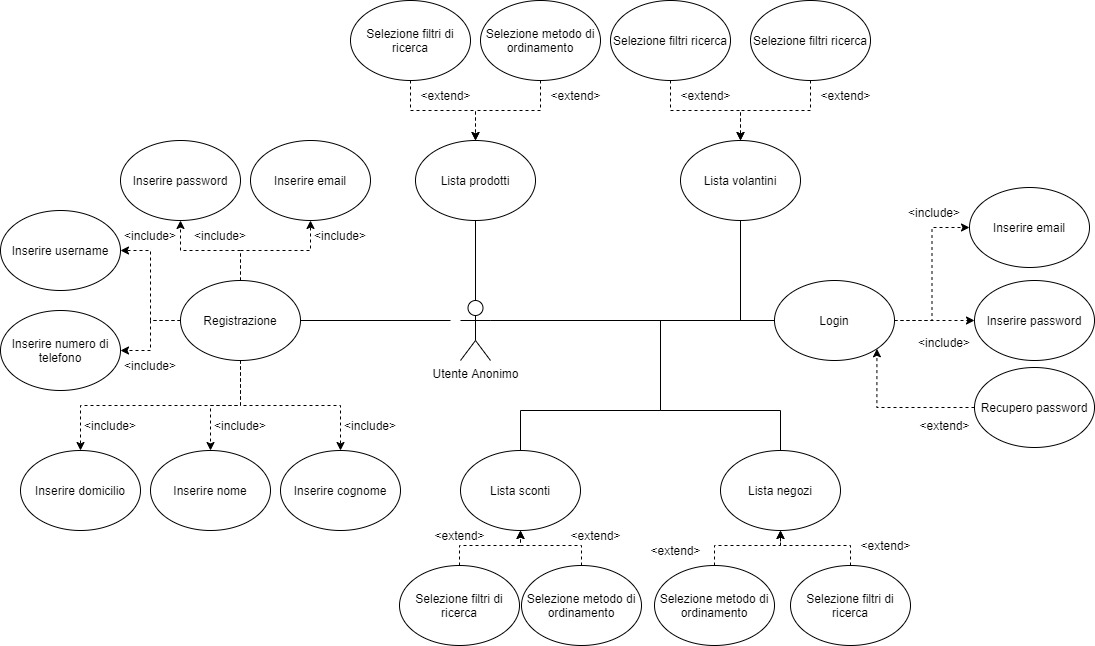

The diagram above was exported from draw.io. Its source (the exported page's mxGraphModel, read from the mxfile embedded in the PNG):
<mxGraphModel dx="2249" dy="1991" grid="1" gridSize="10" guides="1" tooltips="1" connect="1" arrows="1" fold="1" page="1" pageScale="1" pageWidth="827" pageHeight="1169" math="0" shadow="0">
  <root>
    <mxCell id="0" />
    <mxCell id="1" parent="0" />
    <mxCell id="L7NKFnQ29NJkpKg581X9-1" value="Utente Anonimo&lt;br&gt;" style="shape=umlActor;verticalLabelPosition=bottom;verticalAlign=top;html=1;outlineConnect=0;" parent="1" vertex="1">
      <mxGeometry x="100" y="160" width="30" height="60" as="geometry" />
    </mxCell>
    <mxCell id="L7NKFnQ29NJkpKg581X9-8" style="edgeStyle=orthogonalEdgeStyle;rounded=0;orthogonalLoop=1;jettySize=auto;html=1;exitX=1;exitY=0.5;exitDx=0;exitDy=0;entryX=0;entryY=0.5;entryDx=0;entryDy=0;dashed=1;" parent="1" source="L7NKFnQ29NJkpKg581X9-2" target="L7NKFnQ29NJkpKg581X9-5" edge="1">
      <mxGeometry relative="1" as="geometry" />
    </mxCell>
    <mxCell id="L7NKFnQ29NJkpKg581X9-9" style="edgeStyle=orthogonalEdgeStyle;rounded=0;orthogonalLoop=1;jettySize=auto;html=1;exitX=1;exitY=0.5;exitDx=0;exitDy=0;entryX=0;entryY=0.5;entryDx=0;entryDy=0;dashed=1;" parent="1" source="L7NKFnQ29NJkpKg581X9-2" target="L7NKFnQ29NJkpKg581X9-6" edge="1">
      <mxGeometry relative="1" as="geometry" />
    </mxCell>
    <mxCell id="L7NKFnQ29NJkpKg581X9-2" value="Login" style="ellipse;whiteSpace=wrap;html=1;" parent="1" vertex="1">
      <mxGeometry x="414" y="140" width="120" height="80" as="geometry" />
    </mxCell>
    <mxCell id="L7NKFnQ29NJkpKg581X9-5" value="Inserire email" style="ellipse;whiteSpace=wrap;html=1;" parent="1" vertex="1">
      <mxGeometry x="609" y="47" width="120" height="80" as="geometry" />
    </mxCell>
    <mxCell id="L7NKFnQ29NJkpKg581X9-6" value="Inserire password" style="ellipse;whiteSpace=wrap;html=1;" parent="1" vertex="1">
      <mxGeometry x="614" y="140" width="120" height="80" as="geometry" />
    </mxCell>
    <mxCell id="L7NKFnQ29NJkpKg581X9-10" value="&amp;lt;include&amp;gt;" style="text;html=1;strokeColor=none;fillColor=none;align=center;verticalAlign=middle;whiteSpace=wrap;rounded=0;" parent="1" vertex="1">
      <mxGeometry x="544" y="57" width="60" height="30" as="geometry" />
    </mxCell>
    <mxCell id="L7NKFnQ29NJkpKg581X9-11" value="&amp;lt;include&amp;gt;" style="text;html=1;strokeColor=none;fillColor=none;align=center;verticalAlign=middle;whiteSpace=wrap;rounded=0;" parent="1" vertex="1">
      <mxGeometry x="554" y="187" width="60" height="30" as="geometry" />
    </mxCell>
    <mxCell id="L7NKFnQ29NJkpKg581X9-16" value="" style="endArrow=none;html=1;rounded=0;entryX=0;entryY=0.5;entryDx=0;entryDy=0;" parent="1" target="L7NKFnQ29NJkpKg581X9-2" edge="1">
      <mxGeometry width="50" height="50" relative="1" as="geometry">
        <mxPoint x="140" y="180" as="sourcePoint" />
        <mxPoint x="450" y="160" as="targetPoint" />
      </mxGeometry>
    </mxCell>
    <mxCell id="L7NKFnQ29NJkpKg581X9-20" style="edgeStyle=orthogonalEdgeStyle;rounded=0;orthogonalLoop=1;jettySize=auto;html=1;exitX=0;exitY=0.5;exitDx=0;exitDy=0;entryX=1;entryY=1;entryDx=0;entryDy=0;dashed=1;" parent="1" source="L7NKFnQ29NJkpKg581X9-18" target="L7NKFnQ29NJkpKg581X9-2" edge="1">
      <mxGeometry relative="1" as="geometry" />
    </mxCell>
    <mxCell id="L7NKFnQ29NJkpKg581X9-18" value="Recupero password" style="ellipse;whiteSpace=wrap;html=1;" parent="1" vertex="1">
      <mxGeometry x="614" y="227" width="120" height="80" as="geometry" />
    </mxCell>
    <mxCell id="L7NKFnQ29NJkpKg581X9-21" value="&amp;lt;extend&amp;gt;" style="text;html=1;align=center;verticalAlign=middle;resizable=0;points=[];autosize=1;strokeColor=none;fillColor=none;" parent="1" vertex="1">
      <mxGeometry x="549" y="270" width="70" height="30" as="geometry" />
    </mxCell>
    <mxCell id="L7NKFnQ29NJkpKg581X9-22" value="Lista prodotti" style="ellipse;whiteSpace=wrap;html=1;" parent="1" vertex="1">
      <mxGeometry x="55" width="120" height="80" as="geometry" />
    </mxCell>
    <mxCell id="L7NKFnQ29NJkpKg581X9-31" style="edgeStyle=orthogonalEdgeStyle;rounded=0;orthogonalLoop=1;jettySize=auto;html=1;exitX=0.5;exitY=0;exitDx=0;exitDy=0;endArrow=none;endFill=0;" parent="1" source="L7NKFnQ29NJkpKg581X9-23" edge="1">
      <mxGeometry relative="1" as="geometry">
        <mxPoint x="130" y="180" as="targetPoint" />
        <Array as="points">
          <mxPoint x="160" y="270" />
          <mxPoint x="300" y="270" />
          <mxPoint x="300" y="180" />
        </Array>
      </mxGeometry>
    </mxCell>
    <mxCell id="L7NKFnQ29NJkpKg581X9-23" value="Lista sconti" style="ellipse;whiteSpace=wrap;html=1;" parent="1" vertex="1">
      <mxGeometry x="100" y="310" width="120" height="80" as="geometry" />
    </mxCell>
    <mxCell id="L7NKFnQ29NJkpKg581X9-30" style="edgeStyle=orthogonalEdgeStyle;rounded=0;orthogonalLoop=1;jettySize=auto;html=1;exitX=0.5;exitY=0;exitDx=0;exitDy=0;entryX=1;entryY=0.3333333333333333;entryDx=0;entryDy=0;entryPerimeter=0;endArrow=none;endFill=0;" parent="1" source="L7NKFnQ29NJkpKg581X9-24" target="L7NKFnQ29NJkpKg581X9-1" edge="1">
      <mxGeometry relative="1" as="geometry">
        <mxPoint x="180" y="190" as="targetPoint" />
        <Array as="points">
          <mxPoint x="420" y="270" />
          <mxPoint x="300" y="270" />
          <mxPoint x="300" y="180" />
        </Array>
      </mxGeometry>
    </mxCell>
    <mxCell id="L7NKFnQ29NJkpKg581X9-24" value="Lista negozi" style="ellipse;whiteSpace=wrap;html=1;" parent="1" vertex="1">
      <mxGeometry x="360" y="310" width="120" height="80" as="geometry" />
    </mxCell>
    <mxCell id="L7NKFnQ29NJkpKg581X9-32" style="edgeStyle=orthogonalEdgeStyle;rounded=0;orthogonalLoop=1;jettySize=auto;html=1;exitX=0.5;exitY=1;exitDx=0;exitDy=0;entryX=0.5;entryY=0;entryDx=0;entryDy=0;entryPerimeter=0;endArrow=none;endFill=0;" parent="1" source="L7NKFnQ29NJkpKg581X9-22" target="L7NKFnQ29NJkpKg581X9-1" edge="1">
      <mxGeometry relative="1" as="geometry" />
    </mxCell>
    <mxCell id="L7NKFnQ29NJkpKg581X9-46" style="edgeStyle=orthogonalEdgeStyle;rounded=0;orthogonalLoop=1;jettySize=auto;html=1;exitX=0.5;exitY=1;exitDx=0;exitDy=0;dashed=1;" parent="1" source="L7NKFnQ29NJkpKg581X9-34" target="L7NKFnQ29NJkpKg581X9-40" edge="1">
      <mxGeometry relative="1" as="geometry" />
    </mxCell>
    <mxCell id="L7NKFnQ29NJkpKg581X9-47" style="edgeStyle=orthogonalEdgeStyle;rounded=0;orthogonalLoop=1;jettySize=auto;html=1;exitX=0.5;exitY=1;exitDx=0;exitDy=0;dashed=1;" parent="1" source="L7NKFnQ29NJkpKg581X9-34" target="L7NKFnQ29NJkpKg581X9-39" edge="1">
      <mxGeometry relative="1" as="geometry" />
    </mxCell>
    <mxCell id="L7NKFnQ29NJkpKg581X9-48" style="edgeStyle=orthogonalEdgeStyle;rounded=0;orthogonalLoop=1;jettySize=auto;html=1;exitX=0.5;exitY=1;exitDx=0;exitDy=0;dashed=1;" parent="1" source="L7NKFnQ29NJkpKg581X9-34" target="L7NKFnQ29NJkpKg581X9-42" edge="1">
      <mxGeometry relative="1" as="geometry" />
    </mxCell>
    <mxCell id="L7NKFnQ29NJkpKg581X9-49" style="edgeStyle=orthogonalEdgeStyle;rounded=0;orthogonalLoop=1;jettySize=auto;html=1;exitX=0;exitY=0.5;exitDx=0;exitDy=0;dashed=1;" parent="1" source="L7NKFnQ29NJkpKg581X9-34" target="L7NKFnQ29NJkpKg581X9-41" edge="1">
      <mxGeometry relative="1" as="geometry" />
    </mxCell>
    <mxCell id="L7NKFnQ29NJkpKg581X9-51" style="edgeStyle=orthogonalEdgeStyle;rounded=0;orthogonalLoop=1;jettySize=auto;html=1;exitX=0.5;exitY=0;exitDx=0;exitDy=0;dashed=1;" parent="1" source="L7NKFnQ29NJkpKg581X9-34" target="L7NKFnQ29NJkpKg581X9-37" edge="1">
      <mxGeometry relative="1" as="geometry" />
    </mxCell>
    <mxCell id="L7NKFnQ29NJkpKg581X9-52" style="edgeStyle=orthogonalEdgeStyle;rounded=0;orthogonalLoop=1;jettySize=auto;html=1;exitX=0.5;exitY=0;exitDx=0;exitDy=0;dashed=1;" parent="1" source="L7NKFnQ29NJkpKg581X9-34" target="L7NKFnQ29NJkpKg581X9-36" edge="1">
      <mxGeometry relative="1" as="geometry" />
    </mxCell>
    <mxCell id="L7NKFnQ29NJkpKg581X9-34" value="Registrazione" style="ellipse;whiteSpace=wrap;html=1;" parent="1" vertex="1">
      <mxGeometry x="-180" y="140" width="120" height="80" as="geometry" />
    </mxCell>
    <mxCell id="L7NKFnQ29NJkpKg581X9-35" value="" style="endArrow=none;html=1;rounded=0;exitX=1;exitY=0.5;exitDx=0;exitDy=0;" parent="1" source="L7NKFnQ29NJkpKg581X9-34" edge="1">
      <mxGeometry width="50" height="50" relative="1" as="geometry">
        <mxPoint x="-140" y="270" as="sourcePoint" />
        <mxPoint x="90" y="180" as="targetPoint" />
      </mxGeometry>
    </mxCell>
    <mxCell id="L7NKFnQ29NJkpKg581X9-36" value="Inserire email" style="ellipse;whiteSpace=wrap;html=1;" parent="1" vertex="1">
      <mxGeometry x="-110" width="120" height="80" as="geometry" />
    </mxCell>
    <mxCell id="L7NKFnQ29NJkpKg581X9-37" value="Inserire password" style="ellipse;whiteSpace=wrap;html=1;" parent="1" vertex="1">
      <mxGeometry x="-240" width="120" height="80" as="geometry" />
    </mxCell>
    <mxCell id="L7NKFnQ29NJkpKg581X9-38" value="Inserire username" style="ellipse;whiteSpace=wrap;html=1;" parent="1" vertex="1">
      <mxGeometry x="-360" y="70" width="120" height="80" as="geometry" />
    </mxCell>
    <mxCell id="L7NKFnQ29NJkpKg581X9-39" value="Inserire nome" style="ellipse;whiteSpace=wrap;html=1;" parent="1" vertex="1">
      <mxGeometry x="-210" y="310" width="120" height="80" as="geometry" />
    </mxCell>
    <mxCell id="L7NKFnQ29NJkpKg581X9-40" value="Inserire cognome" style="ellipse;whiteSpace=wrap;html=1;" parent="1" vertex="1">
      <mxGeometry x="-80" y="310" width="120" height="80" as="geometry" />
    </mxCell>
    <mxCell id="L7NKFnQ29NJkpKg581X9-41" value="Inserire numero di telefono" style="ellipse;whiteSpace=wrap;html=1;" parent="1" vertex="1">
      <mxGeometry x="-360" y="170" width="120" height="80" as="geometry" />
    </mxCell>
    <mxCell id="L7NKFnQ29NJkpKg581X9-42" value="Inserire domicilio" style="ellipse;whiteSpace=wrap;html=1;" parent="1" vertex="1">
      <mxGeometry x="-340" y="310" width="120" height="80" as="geometry" />
    </mxCell>
    <mxCell id="L7NKFnQ29NJkpKg581X9-50" style="edgeStyle=orthogonalEdgeStyle;rounded=0;orthogonalLoop=1;jettySize=auto;html=1;exitX=0;exitY=0.5;exitDx=0;exitDy=0;dashed=1;entryX=1;entryY=0.5;entryDx=0;entryDy=0;" parent="1" source="L7NKFnQ29NJkpKg581X9-34" target="L7NKFnQ29NJkpKg581X9-38" edge="1">
      <mxGeometry relative="1" as="geometry">
        <mxPoint x="-170" y="190" as="sourcePoint" />
        <mxPoint x="-230" y="220" as="targetPoint" />
        <Array as="points">
          <mxPoint x="-210" y="180" />
          <mxPoint x="-210" y="110" />
        </Array>
      </mxGeometry>
    </mxCell>
    <mxCell id="L7NKFnQ29NJkpKg581X9-53" value="&amp;lt;include&amp;gt;" style="text;html=1;strokeColor=none;fillColor=none;align=center;verticalAlign=middle;whiteSpace=wrap;rounded=0;" parent="1" vertex="1">
      <mxGeometry x="-50" y="80" width="60" height="30" as="geometry" />
    </mxCell>
    <mxCell id="L7NKFnQ29NJkpKg581X9-54" value="&amp;lt;include&amp;gt;" style="text;html=1;strokeColor=none;fillColor=none;align=center;verticalAlign=middle;whiteSpace=wrap;rounded=0;" parent="1" vertex="1">
      <mxGeometry x="-170" y="80" width="60" height="30" as="geometry" />
    </mxCell>
    <mxCell id="L7NKFnQ29NJkpKg581X9-55" value="&amp;lt;include&amp;gt;" style="text;html=1;strokeColor=none;fillColor=none;align=center;verticalAlign=middle;whiteSpace=wrap;rounded=0;" parent="1" vertex="1">
      <mxGeometry x="-240" y="80" width="60" height="30" as="geometry" />
    </mxCell>
    <mxCell id="L7NKFnQ29NJkpKg581X9-56" value="&amp;lt;include&amp;gt;" style="text;html=1;strokeColor=none;fillColor=none;align=center;verticalAlign=middle;whiteSpace=wrap;rounded=0;" parent="1" vertex="1">
      <mxGeometry x="-240" y="210" width="60" height="30" as="geometry" />
    </mxCell>
    <mxCell id="L7NKFnQ29NJkpKg581X9-57" value="&amp;lt;include&amp;gt;" style="text;html=1;strokeColor=none;fillColor=none;align=center;verticalAlign=middle;whiteSpace=wrap;rounded=0;" parent="1" vertex="1">
      <mxGeometry x="-280" y="270" width="60" height="30" as="geometry" />
    </mxCell>
    <mxCell id="L7NKFnQ29NJkpKg581X9-58" value="&amp;lt;include&amp;gt;" style="text;html=1;strokeColor=none;fillColor=none;align=center;verticalAlign=middle;whiteSpace=wrap;rounded=0;" parent="1" vertex="1">
      <mxGeometry x="-150" y="270" width="60" height="30" as="geometry" />
    </mxCell>
    <mxCell id="L7NKFnQ29NJkpKg581X9-59" value="&amp;lt;include&amp;gt;" style="text;html=1;strokeColor=none;fillColor=none;align=center;verticalAlign=middle;whiteSpace=wrap;rounded=0;" parent="1" vertex="1">
      <mxGeometry x="-20" y="270" width="60" height="30" as="geometry" />
    </mxCell>
    <mxCell id="L7NKFnQ29NJkpKg581X9-64" style="edgeStyle=orthogonalEdgeStyle;rounded=0;orthogonalLoop=1;jettySize=auto;html=1;exitX=0.5;exitY=1;exitDx=0;exitDy=0;dashed=1;" parent="1" source="L7NKFnQ29NJkpKg581X9-61" target="L7NKFnQ29NJkpKg581X9-22" edge="1">
      <mxGeometry relative="1" as="geometry" />
    </mxCell>
    <mxCell id="L7NKFnQ29NJkpKg581X9-61" value="Selezione filtri di ricerca" style="ellipse;whiteSpace=wrap;html=1;" parent="1" vertex="1">
      <mxGeometry x="-10" y="-140" width="120" height="80" as="geometry" />
    </mxCell>
    <mxCell id="L7NKFnQ29NJkpKg581X9-65" style="edgeStyle=orthogonalEdgeStyle;rounded=0;orthogonalLoop=1;jettySize=auto;html=1;exitX=0.5;exitY=1;exitDx=0;exitDy=0;entryX=0.5;entryY=0;entryDx=0;entryDy=0;dashed=1;" parent="1" source="L7NKFnQ29NJkpKg581X9-62" target="L7NKFnQ29NJkpKg581X9-22" edge="1">
      <mxGeometry relative="1" as="geometry" />
    </mxCell>
    <mxCell id="L7NKFnQ29NJkpKg581X9-62" value="Selezione metodo di ordinamento" style="ellipse;whiteSpace=wrap;html=1;" parent="1" vertex="1">
      <mxGeometry x="120" y="-140" width="120" height="80" as="geometry" />
    </mxCell>
    <mxCell id="L7NKFnQ29NJkpKg581X9-66" value="&amp;lt;extend&amp;gt;" style="text;html=1;align=center;verticalAlign=middle;resizable=0;points=[];autosize=1;strokeColor=none;fillColor=none;" parent="1" vertex="1">
      <mxGeometry x="180" y="-60" width="70" height="30" as="geometry" />
    </mxCell>
    <mxCell id="L7NKFnQ29NJkpKg581X9-67" value="&amp;lt;extend&amp;gt;" style="text;html=1;align=center;verticalAlign=middle;resizable=0;points=[];autosize=1;strokeColor=none;fillColor=none;" parent="1" vertex="1">
      <mxGeometry x="50" y="-60" width="70" height="30" as="geometry" />
    </mxCell>
    <mxCell id="L7NKFnQ29NJkpKg581X9-82" style="edgeStyle=orthogonalEdgeStyle;rounded=0;orthogonalLoop=1;jettySize=auto;html=1;exitX=0.5;exitY=0;exitDx=0;exitDy=0;entryX=0.5;entryY=1;entryDx=0;entryDy=0;dashed=1;" parent="1" source="L7NKFnQ29NJkpKg581X9-69" target="L7NKFnQ29NJkpKg581X9-23" edge="1">
      <mxGeometry relative="1" as="geometry" />
    </mxCell>
    <mxCell id="L7NKFnQ29NJkpKg581X9-69" value="Selezione metodo di ordinamento" style="ellipse;whiteSpace=wrap;html=1;" parent="1" vertex="1">
      <mxGeometry x="161" y="425" width="120" height="80" as="geometry" />
    </mxCell>
    <mxCell id="L7NKFnQ29NJkpKg581X9-75" style="edgeStyle=orthogonalEdgeStyle;rounded=0;orthogonalLoop=1;jettySize=auto;html=1;exitX=0.5;exitY=0;exitDx=0;exitDy=0;dashed=1;" parent="1" source="L7NKFnQ29NJkpKg581X9-70" edge="1">
      <mxGeometry relative="1" as="geometry">
        <mxPoint x="420" y="390" as="targetPoint" />
      </mxGeometry>
    </mxCell>
    <mxCell id="L7NKFnQ29NJkpKg581X9-70" value="Selezione metodo di ordinamento" style="ellipse;whiteSpace=wrap;html=1;" parent="1" vertex="1">
      <mxGeometry x="294" y="425" width="120" height="80" as="geometry" />
    </mxCell>
    <mxCell id="L7NKFnQ29NJkpKg581X9-73" style="edgeStyle=orthogonalEdgeStyle;rounded=0;orthogonalLoop=1;jettySize=auto;html=1;exitX=0.5;exitY=0;exitDx=0;exitDy=0;entryX=0.5;entryY=1;entryDx=0;entryDy=0;dashed=1;" parent="1" source="L7NKFnQ29NJkpKg581X9-71" target="L7NKFnQ29NJkpKg581X9-24" edge="1">
      <mxGeometry relative="1" as="geometry" />
    </mxCell>
    <mxCell id="L7NKFnQ29NJkpKg581X9-71" value="Selezione filtri di ricerca" style="ellipse;whiteSpace=wrap;html=1;" parent="1" vertex="1">
      <mxGeometry x="430" y="425" width="120" height="80" as="geometry" />
    </mxCell>
    <mxCell id="L7NKFnQ29NJkpKg581X9-78" value="&amp;lt;extend&amp;gt;" style="text;html=1;align=center;verticalAlign=middle;resizable=0;points=[];autosize=1;strokeColor=none;fillColor=none;" parent="1" vertex="1">
      <mxGeometry x="490" y="390" width="70" height="30" as="geometry" />
    </mxCell>
    <mxCell id="L7NKFnQ29NJkpKg581X9-79" value="&amp;lt;extend&amp;gt;" style="text;html=1;align=center;verticalAlign=middle;resizable=0;points=[];autosize=1;strokeColor=none;fillColor=none;" parent="1" vertex="1">
      <mxGeometry x="280" y="395" width="70" height="30" as="geometry" />
    </mxCell>
    <mxCell id="L7NKFnQ29NJkpKg581X9-83" style="edgeStyle=orthogonalEdgeStyle;rounded=0;orthogonalLoop=1;jettySize=auto;html=1;exitX=0.5;exitY=0;exitDx=0;exitDy=0;dashed=1;" parent="1" source="L7NKFnQ29NJkpKg581X9-81" edge="1">
      <mxGeometry relative="1" as="geometry">
        <mxPoint x="160" y="390" as="targetPoint" />
      </mxGeometry>
    </mxCell>
    <mxCell id="L7NKFnQ29NJkpKg581X9-81" value="Selezione filtri di ricerca" style="ellipse;whiteSpace=wrap;html=1;" parent="1" vertex="1">
      <mxGeometry x="39" y="425" width="120" height="80" as="geometry" />
    </mxCell>
    <mxCell id="L7NKFnQ29NJkpKg581X9-84" value="&amp;lt;extend&amp;gt;" style="text;html=1;align=center;verticalAlign=middle;resizable=0;points=[];autosize=1;strokeColor=none;fillColor=none;" parent="1" vertex="1">
      <mxGeometry x="200" y="380" width="70" height="30" as="geometry" />
    </mxCell>
    <mxCell id="L7NKFnQ29NJkpKg581X9-85" value="&amp;lt;extend&amp;gt;" style="text;html=1;align=center;verticalAlign=middle;resizable=0;points=[];autosize=1;strokeColor=none;fillColor=none;" parent="1" vertex="1">
      <mxGeometry x="64" y="380" width="70" height="30" as="geometry" />
    </mxCell>
    <mxCell id="L7NKFnQ29NJkpKg581X9-90" style="edgeStyle=orthogonalEdgeStyle;rounded=0;orthogonalLoop=1;jettySize=auto;html=1;exitX=0.5;exitY=1;exitDx=0;exitDy=0;endArrow=none;endFill=0;" parent="1" source="L7NKFnQ29NJkpKg581X9-86" edge="1">
      <mxGeometry relative="1" as="geometry">
        <mxPoint x="259.8620689655172" y="180.00000000000023" as="targetPoint" />
        <Array as="points">
          <mxPoint x="380" y="180" />
        </Array>
      </mxGeometry>
    </mxCell>
    <mxCell id="L7NKFnQ29NJkpKg581X9-86" value="Lista volantini" style="ellipse;whiteSpace=wrap;html=1;" parent="1" vertex="1">
      <mxGeometry x="320" width="120" height="80" as="geometry" />
    </mxCell>
    <mxCell id="L7NKFnQ29NJkpKg581X9-92" style="edgeStyle=orthogonalEdgeStyle;rounded=0;orthogonalLoop=1;jettySize=auto;html=1;exitX=0.5;exitY=1;exitDx=0;exitDy=0;entryX=0.5;entryY=0;entryDx=0;entryDy=0;dashed=1;" parent="1" source="L7NKFnQ29NJkpKg581X9-89" target="L7NKFnQ29NJkpKg581X9-86" edge="1">
      <mxGeometry relative="1" as="geometry" />
    </mxCell>
    <mxCell id="L7NKFnQ29NJkpKg581X9-89" value="Selezione filtri ricerca" style="ellipse;whiteSpace=wrap;html=1;" parent="1" vertex="1">
      <mxGeometry x="390" y="-140" width="120" height="80" as="geometry" />
    </mxCell>
    <mxCell id="L7NKFnQ29NJkpKg581X9-93" value="&amp;lt;extend&amp;gt;" style="text;html=1;align=center;verticalAlign=middle;resizable=0;points=[];autosize=1;strokeColor=none;fillColor=none;" parent="1" vertex="1">
      <mxGeometry x="310" y="-60" width="70" height="30" as="geometry" />
    </mxCell>
    <mxCell id="cWVA2WP9UqCwnjqZZ13s-2" style="edgeStyle=orthogonalEdgeStyle;rounded=0;orthogonalLoop=1;jettySize=auto;html=1;exitX=0.5;exitY=1;exitDx=0;exitDy=0;dashed=1;" edge="1" parent="1" source="cWVA2WP9UqCwnjqZZ13s-1" target="L7NKFnQ29NJkpKg581X9-86">
      <mxGeometry relative="1" as="geometry" />
    </mxCell>
    <mxCell id="cWVA2WP9UqCwnjqZZ13s-1" value="Selezione filtri ricerca" style="ellipse;whiteSpace=wrap;html=1;" vertex="1" parent="1">
      <mxGeometry x="250" y="-140" width="120" height="80" as="geometry" />
    </mxCell>
    <mxCell id="cWVA2WP9UqCwnjqZZ13s-3" value="&amp;lt;extend&amp;gt;" style="text;html=1;align=center;verticalAlign=middle;resizable=0;points=[];autosize=1;strokeColor=none;fillColor=none;" vertex="1" parent="1">
      <mxGeometry x="450" y="-60" width="70" height="30" as="geometry" />
    </mxCell>
  </root>
</mxGraphModel>